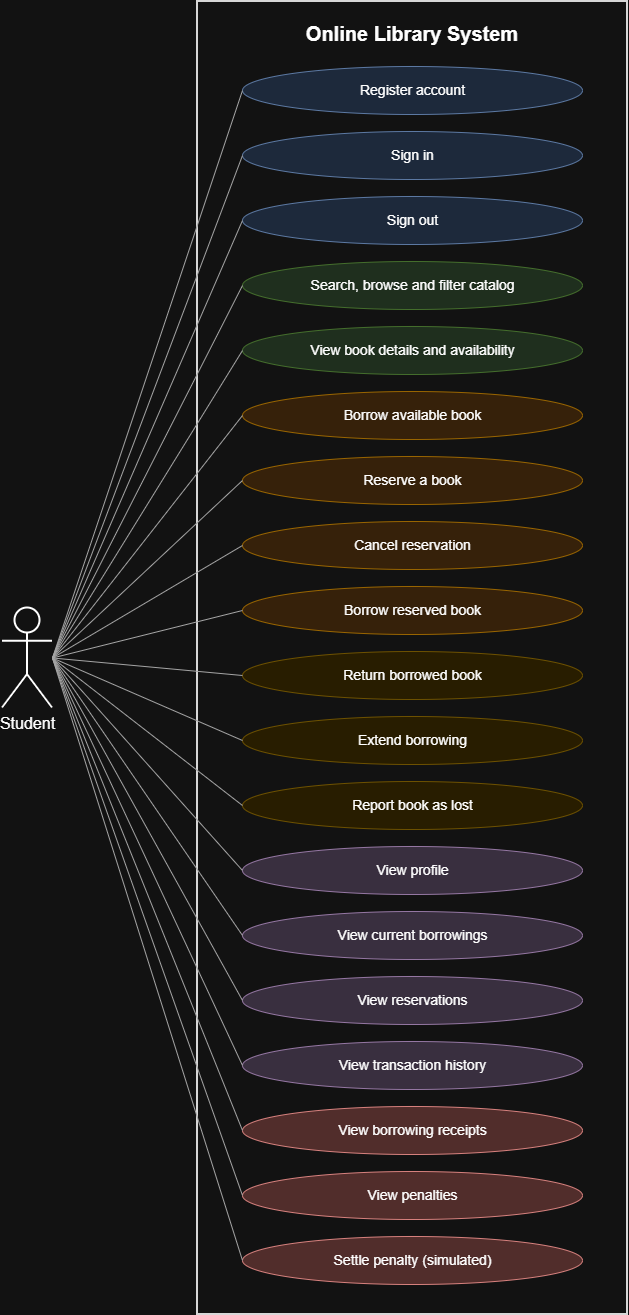

The diagram above was exported from draw.io. Its source (the exported page's mxGraphModel, read from the mxfile embedded in the PNG):
<mxGraphModel dx="1107" dy="598" grid="1" gridSize="10" guides="1" tooltips="1" connect="1" arrows="1" fold="1" page="1" pageScale="1" pageWidth="700" pageHeight="1373" math="0" shadow="0">
  <root>
    <mxCell id="0" />
    <mxCell id="1" parent="0" />
    <mxCell id="boundary" parent="1" style="rounded=0;whiteSpace=wrap;html=1;fillColor=none;strokeColor=#1A1A1A;strokeWidth=2;fontSize=20;fontStyle=1;verticalAlign=top;spacingTop=14;" value="Online Library System" vertex="1">
      <mxGeometry height="1313" width="430" x="230" y="30" as="geometry" />
    </mxCell>
    <mxCell id="register" parent="boundary" style="ellipse;whiteSpace=nowrap;html=1;fillColor=#dae8fc;strokeColor=#6c8ebf;fontSize=14;" value="Register account" vertex="1">
      <mxGeometry height="48" width="340" x="45" y="65" as="geometry" />
    </mxCell>
    <mxCell id="login" parent="boundary" style="ellipse;whiteSpace=nowrap;html=1;fillColor=#dae8fc;strokeColor=#6c8ebf;fontSize=14;" value="Sign in" vertex="1">
      <mxGeometry height="48" width="340" x="45" y="130" as="geometry" />
    </mxCell>
    <mxCell id="logout" parent="boundary" style="ellipse;whiteSpace=nowrap;html=1;fillColor=#dae8fc;strokeColor=#6c8ebf;fontSize=14;" value="Sign out" vertex="1">
      <mxGeometry height="48" width="340" x="45" y="195" as="geometry" />
    </mxCell>
    <mxCell id="catalog" parent="boundary" style="ellipse;whiteSpace=nowrap;html=1;fillColor=#d5e8d4;strokeColor=#82b366;fontSize=14;" value="Search, browse and filter catalog" vertex="1">
      <mxGeometry height="48" width="340" x="45" y="260" as="geometry" />
    </mxCell>
    <mxCell id="details" parent="boundary" style="ellipse;whiteSpace=nowrap;html=1;fillColor=#d5e8d4;strokeColor=#82b366;fontSize=14;" value="View book details and availability" vertex="1">
      <mxGeometry height="48" width="340" x="45" y="325" as="geometry" />
    </mxCell>
    <mxCell id="borrow" parent="boundary" style="ellipse;whiteSpace=nowrap;html=1;fillColor=#ffe6cc;strokeColor=#d79b00;fontSize=14;" value="Borrow available book" vertex="1">
      <mxGeometry height="48" width="340" x="45" y="390" as="geometry" />
    </mxCell>
    <mxCell id="reserve" parent="boundary" style="ellipse;whiteSpace=nowrap;html=1;fillColor=#ffe6cc;strokeColor=#d79b00;fontSize=14;" value="Reserve a book" vertex="1">
      <mxGeometry height="48" width="340" x="45" y="455" as="geometry" />
    </mxCell>
    <mxCell id="cancelreserve" parent="boundary" style="ellipse;whiteSpace=nowrap;html=1;fillColor=#ffe6cc;strokeColor=#d79b00;fontSize=14;" value="Cancel reservation" vertex="1">
      <mxGeometry height="48" width="340" x="45" y="520" as="geometry" />
    </mxCell>
    <mxCell id="borrowreserved" parent="boundary" style="ellipse;whiteSpace=nowrap;html=1;fillColor=#ffe6cc;strokeColor=#d79b00;fontSize=14;" value="Borrow reserved book" vertex="1">
      <mxGeometry height="48" width="340" x="45" y="585" as="geometry" />
    </mxCell>
    <mxCell id="return" parent="boundary" style="ellipse;whiteSpace=nowrap;html=1;fillColor=#fff2cc;strokeColor=#d6b656;fontSize=14;" value="Return borrowed book" vertex="1">
      <mxGeometry height="48" width="340" x="45" y="650" as="geometry" />
    </mxCell>
    <mxCell id="extend" parent="boundary" style="ellipse;whiteSpace=nowrap;html=1;fillColor=#fff2cc;strokeColor=#d6b656;fontSize=14;" value="Extend borrowing" vertex="1">
      <mxGeometry height="48" width="340" x="45" y="715" as="geometry" />
    </mxCell>
    <mxCell id="lost" parent="boundary" style="ellipse;whiteSpace=nowrap;html=1;fillColor=#fff2cc;strokeColor=#d6b656;fontSize=14;" value="Report book as lost" vertex="1">
      <mxGeometry height="48" width="340" x="45" y="780" as="geometry" />
    </mxCell>
    <mxCell id="viewprofile" parent="boundary" style="ellipse;whiteSpace=nowrap;html=1;fillColor=#e1d5e7;strokeColor=#9673a6;fontSize=14;" value="View profile" vertex="1">
      <mxGeometry height="48" width="340" x="45" y="845" as="geometry" />
    </mxCell>
    <mxCell id="viewborrowed" parent="boundary" style="ellipse;whiteSpace=nowrap;html=1;fillColor=#e1d5e7;strokeColor=#9673a6;fontSize=14;" value="View current borrowings" vertex="1">
      <mxGeometry height="48" width="340" x="45" y="910" as="geometry" />
    </mxCell>
    <mxCell id="viewreservations" parent="boundary" style="ellipse;whiteSpace=nowrap;html=1;fillColor=#e1d5e7;strokeColor=#9673a6;fontSize=14;" value="View reservations" vertex="1">
      <mxGeometry height="48" width="340" x="45" y="975" as="geometry" />
    </mxCell>
    <mxCell id="history" parent="boundary" style="ellipse;whiteSpace=nowrap;html=1;fillColor=#e1d5e7;strokeColor=#9673a6;fontSize=14;" value="View transaction history" vertex="1">
      <mxGeometry height="48" width="340" x="45" y="1040" as="geometry" />
    </mxCell>
    <mxCell id="receipts" parent="boundary" style="ellipse;whiteSpace=nowrap;html=1;fillColor=#f8cecc;strokeColor=#b85450;fontSize=14;" value="View borrowing receipts" vertex="1">
      <mxGeometry height="48" width="340" x="45" y="1105" as="geometry" />
    </mxCell>
    <mxCell id="penalties" parent="boundary" style="ellipse;whiteSpace=nowrap;html=1;fillColor=#f8cecc;strokeColor=#b85450;fontSize=14;" value="View penalties" vertex="1">
      <mxGeometry height="48" width="340" x="45" y="1170" as="geometry" />
    </mxCell>
    <mxCell id="paypenalty" parent="boundary" style="ellipse;whiteSpace=nowrap;html=1;fillColor=#f8cecc;strokeColor=#b85450;fontSize=14;" value="Settle penalty (simulated)" vertex="1">
      <mxGeometry height="48" width="340" x="45" y="1235" as="geometry" />
    </mxCell>
    <mxCell id="student" parent="1" style="shape=umlActor;verticalLabelPosition=bottom;verticalAlign=top;html=1;outlineConnect=0;fontSize=16;strokeWidth=2;" value="Student" vertex="1">
      <mxGeometry height="100" width="50" x="35" y="636.5" as="geometry" />
    </mxCell>
    <mxCell id="a1" edge="1" parent="1" source="student" style="endArrow=none;startArrow=none;html=1;rounded=0;strokeColor=#555555;exitX=1;exitY=0.5;exitPerimeter=0;entryX=0;entryY=0.5;entryPerimeter=0;" target="register">
      <mxGeometry relative="1" as="geometry" />
    </mxCell>
    <mxCell id="a2" edge="1" parent="1" source="student" style="endArrow=none;startArrow=none;html=1;rounded=0;strokeColor=#555555;exitX=1;exitY=0.5;exitPerimeter=0;entryX=0;entryY=0.5;entryPerimeter=0;" target="login">
      <mxGeometry relative="1" as="geometry" />
    </mxCell>
    <mxCell id="a3" edge="1" parent="1" source="student" style="endArrow=none;startArrow=none;html=1;rounded=0;strokeColor=#555555;exitX=1;exitY=0.5;exitPerimeter=0;entryX=0;entryY=0.5;entryPerimeter=0;" target="catalog">
      <mxGeometry relative="1" as="geometry" />
    </mxCell>
    <mxCell id="a4" edge="1" parent="1" source="student" style="endArrow=none;startArrow=none;html=1;rounded=0;strokeColor=#555555;exitX=1;exitY=0.5;exitPerimeter=0;entryX=0;entryY=0.5;entryPerimeter=0;" target="details">
      <mxGeometry relative="1" as="geometry" />
    </mxCell>
    <mxCell id="a5" edge="1" parent="1" source="student" style="endArrow=none;startArrow=none;html=1;rounded=0;strokeColor=#555555;exitX=1;exitY=0.5;exitPerimeter=0;entryX=0;entryY=0.5;entryPerimeter=0;" target="borrow">
      <mxGeometry relative="1" as="geometry" />
    </mxCell>
    <mxCell id="a6" edge="1" parent="1" source="student" style="endArrow=none;startArrow=none;html=1;rounded=0;strokeColor=#555555;exitX=1;exitY=0.5;exitPerimeter=0;entryX=0;entryY=0.5;entryPerimeter=0;" target="reserve">
      <mxGeometry relative="1" as="geometry" />
    </mxCell>
    <mxCell id="a7" edge="1" parent="1" source="student" style="endArrow=none;startArrow=none;html=1;rounded=0;strokeColor=#555555;exitX=1;exitY=0.5;exitPerimeter=0;entryX=0;entryY=0.5;entryPerimeter=0;" target="cancelreserve">
      <mxGeometry relative="1" as="geometry" />
    </mxCell>
    <mxCell id="a8" edge="1" parent="1" source="student" style="endArrow=none;startArrow=none;html=1;rounded=0;strokeColor=#555555;exitX=1;exitY=0.5;exitPerimeter=0;entryX=0;entryY=0.5;entryPerimeter=0;" target="borrowreserved">
      <mxGeometry relative="1" as="geometry" />
    </mxCell>
    <mxCell id="a9" edge="1" parent="1" source="student" style="endArrow=none;startArrow=none;html=1;rounded=0;strokeColor=#555555;exitX=1;exitY=0.5;exitPerimeter=0;entryX=0;entryY=0.5;entryPerimeter=0;" target="return">
      <mxGeometry relative="1" as="geometry" />
    </mxCell>
    <mxCell id="a10" edge="1" parent="1" source="student" style="endArrow=none;startArrow=none;html=1;rounded=0;strokeColor=#555555;exitX=1;exitY=0.5;exitPerimeter=0;entryX=0;entryY=0.5;entryPerimeter=0;" target="extend">
      <mxGeometry relative="1" as="geometry" />
    </mxCell>
    <mxCell id="a11" edge="1" parent="1" source="student" style="endArrow=none;startArrow=none;html=1;rounded=0;strokeColor=#555555;exitX=1;exitY=0.5;exitPerimeter=0;entryX=0;entryY=0.5;entryPerimeter=0;" target="lost">
      <mxGeometry relative="1" as="geometry" />
    </mxCell>
    <mxCell id="a12" edge="1" parent="1" source="student" style="endArrow=none;startArrow=none;html=1;rounded=0;strokeColor=#555555;exitX=1;exitY=0.5;exitPerimeter=0;entryX=0;entryY=0.5;entryPerimeter=0;" target="viewprofile">
      <mxGeometry relative="1" as="geometry" />
    </mxCell>
    <mxCell id="a13" edge="1" parent="1" source="student" style="endArrow=none;startArrow=none;html=1;rounded=0;strokeColor=#555555;exitX=1;exitY=0.5;exitPerimeter=0;entryX=0;entryY=0.5;entryPerimeter=0;" target="viewborrowed">
      <mxGeometry relative="1" as="geometry" />
    </mxCell>
    <mxCell id="a14" edge="1" parent="1" source="student" style="endArrow=none;startArrow=none;html=1;rounded=0;strokeColor=#555555;exitX=1;exitY=0.5;exitPerimeter=0;entryX=0;entryY=0.5;entryPerimeter=0;" target="viewreservations">
      <mxGeometry relative="1" as="geometry" />
    </mxCell>
    <mxCell id="a15" edge="1" parent="1" source="student" style="endArrow=none;startArrow=none;html=1;rounded=0;strokeColor=#555555;exitX=1;exitY=0.5;exitPerimeter=0;entryX=0;entryY=0.5;entryPerimeter=0;" target="history">
      <mxGeometry relative="1" as="geometry" />
    </mxCell>
    <mxCell id="a16" edge="1" parent="1" source="student" style="endArrow=none;startArrow=none;html=1;rounded=0;strokeColor=#555555;exitX=1;exitY=0.5;exitPerimeter=0;entryX=0;entryY=0.5;entryPerimeter=0;" target="receipts">
      <mxGeometry relative="1" as="geometry" />
    </mxCell>
    <mxCell id="a17" edge="1" parent="1" source="student" style="endArrow=none;startArrow=none;html=1;rounded=0;strokeColor=#555555;exitX=1;exitY=0.5;exitPerimeter=0;entryX=0;entryY=0.5;entryPerimeter=0;" target="penalties">
      <mxGeometry relative="1" as="geometry" />
    </mxCell>
    <mxCell id="a18" edge="1" parent="1" source="student" style="endArrow=none;startArrow=none;html=1;rounded=0;strokeColor=#555555;exitX=1;exitY=0.5;exitPerimeter=0;entryX=0;entryY=0.5;entryPerimeter=0;" target="paypenalty">
      <mxGeometry relative="1" as="geometry" />
    </mxCell>
    <mxCell id="a19" edge="1" parent="1" source="student" style="endArrow=none;startArrow=none;html=1;rounded=0;strokeColor=#555555;exitX=1;exitY=0.5;exitPerimeter=0;entryX=0;entryY=0.5;entryPerimeter=0;" target="logout">
      <mxGeometry relative="1" as="geometry" />
    </mxCell>
  </root>
</mxGraphModel>